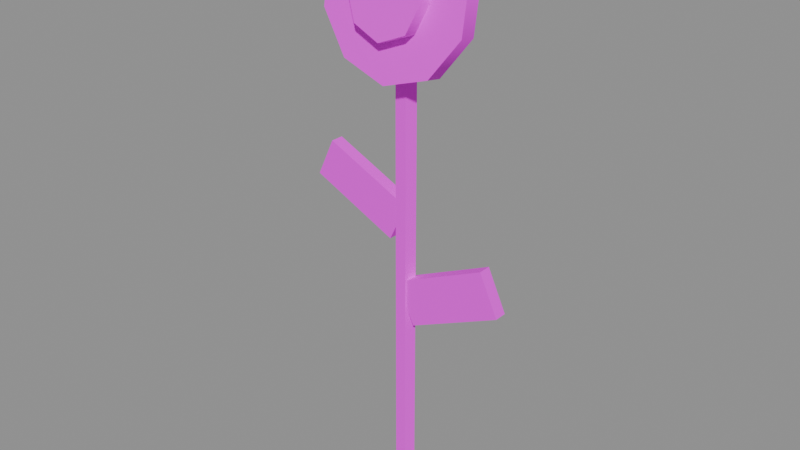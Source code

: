 # Source: girassol_01.blend  (saved by Blender 5.3.31; exported with 4.5.12 LTS)
import bpy
from mathutils import Matrix  # noqa: F401  (used for matrix-valued properties, if any)

bpy.ops.wm.read_factory_settings(use_empty=True)
scene = bpy.context.scene
scene.name = 'Scene'

# ---- images (referenced by path relative to the original .blend; pixels are not part of the script)
import os
ASSET_DIR = os.environ.get("B2B_ASSET_DIR", "")  # directory of the original .blend (textures are referenced by path, not embedded)
HERE = os.path.dirname(os.path.abspath(__file__))  # packed textures are extracted next to this script under _unpacked/

def load_image(name, relpath, width, height, colorspace="sRGB"):
    """Load a texture the original file referenced (path relative to the .blend, or extracted next to this script)."""
    p = next((c for c in (os.path.join(HERE, relpath), os.path.join(ASSET_DIR, relpath)) if relpath and os.path.exists(c)), "")
    if p:
        img = bpy.data.images.load(p, check_existing=True)
        img.name = name
    else:  # same state as the original file: an image datablock whose file is absent (Cycles renders it pink)
        img = bpy.data.images.new(name, width, height)
        img.source = "FILE"
        img.filepath = "//" + (relpath or name)
    img.colorspace_settings.name = colorspace
    return img
img_paleta_ventania_png = load_image('paleta_ventania.png', 'paleta_ventania.png', 1024, 1024, 'sRGB')

# ---- materials (node trees are filled in below, after node groups)
mat_m_paleta_ventania = bpy.data.materials.new('M_paleta_ventania')

# ---- material node trees
mat_m_paleta_ventania.use_nodes = True; mat_m_paleta_ventania.node_tree.nodes.clear()
_N = mat_m_paleta_ventania.node_tree.nodes; _L = mat_m_paleta_ventania.node_tree.links
n0 = _N.new('ShaderNodeBsdfPrincipled'); n0.name = 'Principled BSDF'; n0.location = (-200, 100)
n0.inputs[2].default_value = 1.0
n0.inputs[10].default_value = 0.005
n1 = _N.new('ShaderNodeOutputMaterial'); n1.name = 'Material Output'; n1.location = (200, 100)
n2 = _N.new('ShaderNodeTexImage'); n2.name = 'Image Texture'; n2.location = (0, 0)
n2.image = img_paleta_ventania_png
n2.interpolation = 'Closest'
_L.new(n0.outputs[0], n1.inputs[0])
_L.new(n2.outputs[0], n0.inputs[0])
n1.is_active_output = True

# ---- meshes
me_girassol_01 = bpy.data.meshes.new('girassol_01')
me_girassol_01.from_pydata([(0.0, 0.03, 0.0), (0.0, 0.03, 1.5), (0.02853, 0.009271, 0.0), (0.02853, 0.009271, 1.5), (0.01763, -0.02427, 0.0), (0.01763, -0.02427, 1.5), (-0.01763, -0.02427, 0.0), (-0.01763, -0.02427, 1.5), (-0.02853, 0.009271, 0.0), (-0.02853, 0.009271, 1.5), (0.04457, -0.02, 0.5689), (-0.01459, -0.02, 0.6958), (0.04457, 0.02, 0.5689), (-0.01459, 0.02, 0.6958), (0.3346, -0.02, 0.7042), (0.2754, -0.02, 0.8311), (0.3346, 0.02, 0.7042), (0.2754, 0.02, 0.8311), (-0.3134, -0.02, 0.9545), (-0.2585, -0.02, 1.072), (-0.3134, 0.02, 0.9545), (-0.2585, 0.02, 1.072), (-0.04152, -0.02, 0.8277), (0.01342, -0.02, 0.9455), (-0.04152, 0.02, 0.8277), (0.01342, 0.02, 0.9455), (0.0, 0.0363, 1.782), (0.0, -0.01294, 1.791), (0.1411, 0.02834, 1.737), (0.1411, -0.0209, 1.746), (0.2283, 0.007499, 1.619), (0.2283, -0.04174, 1.627), (0.2283, -0.01826, 1.473), (0.2283, -0.0675, 1.481), (0.1411, -0.0391, 1.354), (0.1411, -0.08834, 1.363), (0.0, -0.04706, 1.309), (0.0, -0.0963, 1.318), (-0.1411, -0.0391, 1.354), (-0.1411, -0.08834, 1.363), (-0.2283, -0.01826, 1.473), (-0.2283, -0.0675, 1.481), (-0.2283, 0.007499, 1.619), (-0.2283, -0.04174, 1.627), (-0.1411, 0.02834, 1.737), (-0.1411, -0.0209, 1.746), (0.0, -0.004694, 1.662), (0.0, -0.07363, 1.674), (0.08485, -0.0108, 1.627), (0.08485, -0.07973, 1.64), (0.12, -0.02553, 1.544), (0.12, -0.09447, 1.556), (0.08485, -0.04027, 1.46), (0.08485, -0.1092, 1.473), (0.0, -0.04637, 1.426), (0.0, -0.1153, 1.438), (-0.08485, -0.04027, 1.46), (-0.08485, -0.1092, 1.473), (-0.12, -0.02553, 1.544), (-0.12, -0.09447, 1.556), (-0.08485, -0.0108, 1.627), (-0.08485, -0.07973, 1.64)], [], [(0, 1, 3, 2), (2, 3, 5, 4), (4, 5, 7, 6), (3, 1, 9, 7, 5), (6, 7, 9, 8), (8, 9, 1, 0), (0, 2, 4, 6, 8), (10, 11, 13, 12), (12, 13, 17, 16), (16, 17, 15, 14), (14, 15, 11, 10), (12, 16, 14, 10), (17, 13, 11, 15), (18, 19, 21, 20), (20, 21, 25, 24), (24, 25, 23, 22), (22, 23, 19, 18), (20, 24, 22, 18), (25, 21, 19, 23), (26, 27, 29, 28), (28, 29, 31, 30), (30, 31, 33, 32), (32, 33, 35, 34), (34, 35, 37, 36), (36, 37, 39, 38), (38, 39, 41, 40), (40, 41, 43, 42), (29, 27, 45, 43, 41, 39, 37, 35, 33, 31), (42, 43, 45, 44), (44, 45, 27, 26), (26, 28, 30, 32, 34, 36, 38, 40, 42, 44), (46, 47, 49, 48), (48, 49, 51, 50), (50, 51, 53, 52), (52, 53, 55, 54), (54, 55, 57, 56), (56, 57, 59, 58), (49, 47, 61, 59, 57, 55, 53, 51), (58, 59, 61, 60), (60, 61, 47, 46), (46, 48, 50, 52, 54, 56, 58, 60)])
me_girassol_01.polygons.foreach_set('use_smooth', [True] * 41)
_k = set([(0, 1), (0, 2), (0, 8), (1, 3), (1, 9), (2, 3), (2, 4), (3, 5), (4, 5), (4, 6), (5, 7), (6, 7), (6, 8), (7, 9), (8, 9), (10, 11), (10, 12), (10, 14), (11, 13), (11, 15), (12, 13), (12, 16), (13, 17), (14, 15), (14, 16), (15, 17), (16, 17), (18, 19), (18, 20), (18, 22), (19, 21), (19, 23), (20, 21), (20, 24), (21, 25), (22, 23), (22, 24), (23, 25), (24, 25), (26, 28), (26, 44), (27, 29), (27, 45), (28, 30), (29, 31), (30, 32), (31, 33), (32, 34), (33, 35), (34, 36), (35, 37), (36, 38), (37, 39), (38, 40), (39, 41), (40, 42), (41, 43), (42, 44), (43, 45), (46, 48), (46, 60), (47, 49), (47, 61), (48, 50), (49, 51), (50, 52), (51, 53), (52, 54), (53, 55), (54, 56), (55, 57), (56, 58), (57, 59), (58, 60), (59, 61)])
me_girassol_01.attributes.new('sharp_edge', 'BOOLEAN', 'EDGE').data.foreach_set('value', [ (min(e.vertices), max(e.vertices)) in _k for e in me_girassol_01.edges])
_uv = me_girassol_01.uv_layers.new(name='UVMap')
_uv.uv.foreach_set('vector', [0.1875, 0.8125, 0.1875, 0.8125, 0.1875, 0.8125, 0.1875, 0.8125, 0.1875, 0.8125, 0.1875, 0.8125, 0.1875, 0.8125, 0.1875, 0.8125, 0.1875, 0.8125, 0.1875, 0.8125, 0.1875, 0.8125, 0.1875, 0.8125, 0.1875, 0.8125, 0.1875, 0.8125, 0.1875, 0.8125, 0.1875, 0.8125, 0.1875, 0.8125, 0.1875, 0.8125, 0.1875, 0.8125, 0.1875, 0.8125, 0.1875, 0.8125, 0.1875, 0.8125, 0.1875, 0.8125, 0.1875, 0.8125, 0.1875, 0.8125, 0.1875, 0.8125, 0.1875, 0.8125, 0.1875, 0.8125, 0.1875, 0.8125, 0.1875, 0.8125, 0.0625, 0.8125, 0.0625, 0.8125, 0.0625, 0.8125, 0.0625, 0.8125, 0.0625, 0.8125, 0.0625, 0.8125, 0.0625, 0.8125, 0.0625, 0.8125, 0.0625, 0.8125, 0.0625, 0.8125, 0.0625, 0.8125, 0.0625, 0.8125, 0.0625, 0.8125, 0.0625, 0.8125, 0.0625, 0.8125, 0.0625, 0.8125, 0.0625, 0.8125, 0.0625, 0.8125, 0.0625, 0.8125, 0.0625, 0.8125, 0.0625, 0.8125, 0.0625, 0.8125, 0.0625, 0.8125, 0.0625, 0.8125, 0.0625, 0.8125, 0.0625, 0.8125, 0.0625, 0.8125, 0.0625, 0.8125, 0.0625, 0.8125, 0.0625, 0.8125, 0.0625, 0.8125, 0.0625, 0.8125, 0.0625, 0.8125, 0.0625, 0.8125, 0.0625, 0.8125, 0.0625, 0.8125, 0.0625, 0.8125, 0.0625, 0.8125, 0.0625, 0.8125, 0.0625, 0.8125, 0.0625, 0.8125, 0.0625, 0.8125, 0.0625, 0.8125, 0.0625, 0.8125, 0.0625, 0.8125, 0.0625, 0.8125, 0.0625, 0.8125, 0.0625, 0.8125, 0.5625, 0.5625, 0.5625, 0.5625, 0.5625, 0.5625, 0.5625, 0.5625, 0.5625, 0.5625, 0.5625, 0.5625, 0.5625, 0.5625, 0.5625, 0.5625, 0.5625, 0.5625, 0.5625, 0.5625, 0.5625, 0.5625, 0.5625, 0.5625, 0.5625, 0.5625, 0.5625, 0.5625, 0.5625, 0.5625, 0.5625, 0.5625, 0.5625, 0.5625, 0.5625, 0.5625, 0.5625, 0.5625, 0.5625, 0.5625, 0.5625, 0.5625, 0.5625, 0.5625, 0.5625, 0.5625, 0.5625, 0.5625, 0.5625, 0.5625, 0.5625, 0.5625, 0.5625, 0.5625, 0.5625, 0.5625, 0.5625, 0.5625, 0.5625, 0.5625, 0.5625, 0.5625, 0.5625, 0.5625, 0.5625, 0.5625, 0.5625, 0.5625, 0.5625, 0.5625, 0.5625, 0.5625, 0.5625, 0.5625, 0.5625, 0.5625, 0.5625, 0.5625, 0.5625, 0.5625, 0.5625, 0.5625, 0.5625, 0.5625, 0.5625, 0.5625, 0.5625, 0.5625, 0.5625, 0.5625, 0.5625, 0.5625, 0.5625, 0.5625, 0.5625, 0.5625, 0.5625, 0.5625, 0.5625, 0.5625, 0.5625, 0.5625, 0.5625, 0.5625, 0.5625, 0.5625, 0.5625, 0.5625, 0.5625, 0.5625, 0.5625, 0.5625, 0.5625, 0.5625, 0.5625, 0.5625, 0.5625, 0.5625, 0.5625, 0.5625, 0.3125, 0.9375, 0.3125, 0.9375, 0.3125, 0.9375, 0.3125, 0.9375, 0.3125, 0.9375, 0.3125, 0.9375, 0.3125, 0.9375, 0.3125, 0.9375, 0.3125, 0.9375, 0.3125, 0.9375, 0.3125, 0.9375, 0.3125, 0.9375, 0.3125, 0.9375, 0.3125, 0.9375, 0.3125, 0.9375, 0.3125, 0.9375, 0.3125, 0.9375, 0.3125, 0.9375, 0.3125, 0.9375, 0.3125, 0.9375, 0.3125, 0.9375, 0.3125, 0.9375, 0.3125, 0.9375, 0.3125, 0.9375, 0.3125, 0.9375, 0.3125, 0.9375, 0.3125, 0.9375, 0.3125, 0.9375, 0.3125, 0.9375, 0.3125, 0.9375, 0.3125, 0.9375, 0.3125, 0.9375, 0.3125, 0.9375, 0.3125, 0.9375, 0.3125, 0.9375, 0.3125, 0.9375, 0.3125, 0.9375, 0.3125, 0.9375, 0.3125, 0.9375, 0.3125, 0.9375, 0.3125, 0.9375, 0.3125, 0.9375, 0.3125, 0.9375, 0.3125, 0.9375, 0.3125, 0.9375, 0.3125, 0.9375, 0.3125, 0.9375, 0.3125, 0.9375])
me_girassol_01.materials.append(mat_m_paleta_ventania)
me_girassol_01.update()

# ---- objects
ob_girassol_01 = bpy.data.objects.new('girassol_01', me_girassol_01)

# ---- transforms, parenting, visibility, modifiers, constraints
ob_girassol_01.location = (0.0, 0.0, 0.0)

# ---- collection membership
scene.collection.objects.link(ob_girassol_01)

# ---- scene / render settings (as saved in the file)
scene.frame_start = 1; scene.frame_end = 250; scene.frame_set(1)
scene.render.engine = 'BLENDER_EEVEE_NEXT'
scene.render.fps = 30
scene.render.bake_bias = 0.0
scene.render.bake_samples = 0
scene.render.compositor_device = 'GPU'
scene.eevee.use_volume_custom_range = False
scene.eevee.fast_gi_thickness_near = 0.1
scene.eevee.fast_gi_thickness_far = 0.0
scene.eevee.ray_tracing_options.screen_trace_thickness = 0.1
bpy.context.view_layer.update()

# ---- added for rendering (the .blend has no active camera and no usable light): camera, sun + grey world if the file has none
cam_auto = bpy.data.cameras.new('AutoCamera')
cam_auto.lens = 50.0
cam_auto.sensor_width = 36.0
cam_auto.clip_end = 1000.0
ob_auto_camera = bpy.data.objects.new('AutoCamera', cam_auto)
scene.collection.objects.link(ob_auto_camera)
ob_auto_camera.location = (1.7781, -2.16052, 2.30936)
ob_auto_camera.rotation_euler = (1.09748, -7.21219e-08, 0.694738)
scene.camera = ob_auto_camera
light_auto_sun = bpy.data.lights.new('AutoSun', 'SUN')
light_auto_sun.energy = 3.0
light_auto_sun.angle = 0.0523599
ob_auto_sun = bpy.data.objects.new('AutoSun', light_auto_sun)
scene.collection.objects.link(ob_auto_sun)
ob_auto_sun.rotation_euler = (0.872665, 0.174533, 0.523599)
if scene.world is None:
    world_auto = bpy.data.worlds.new('AutoWorld')
    world_auto.color = (0.3, 0.3, 0.3)
    scene.world = world_auto
bpy.context.view_layer.update()
